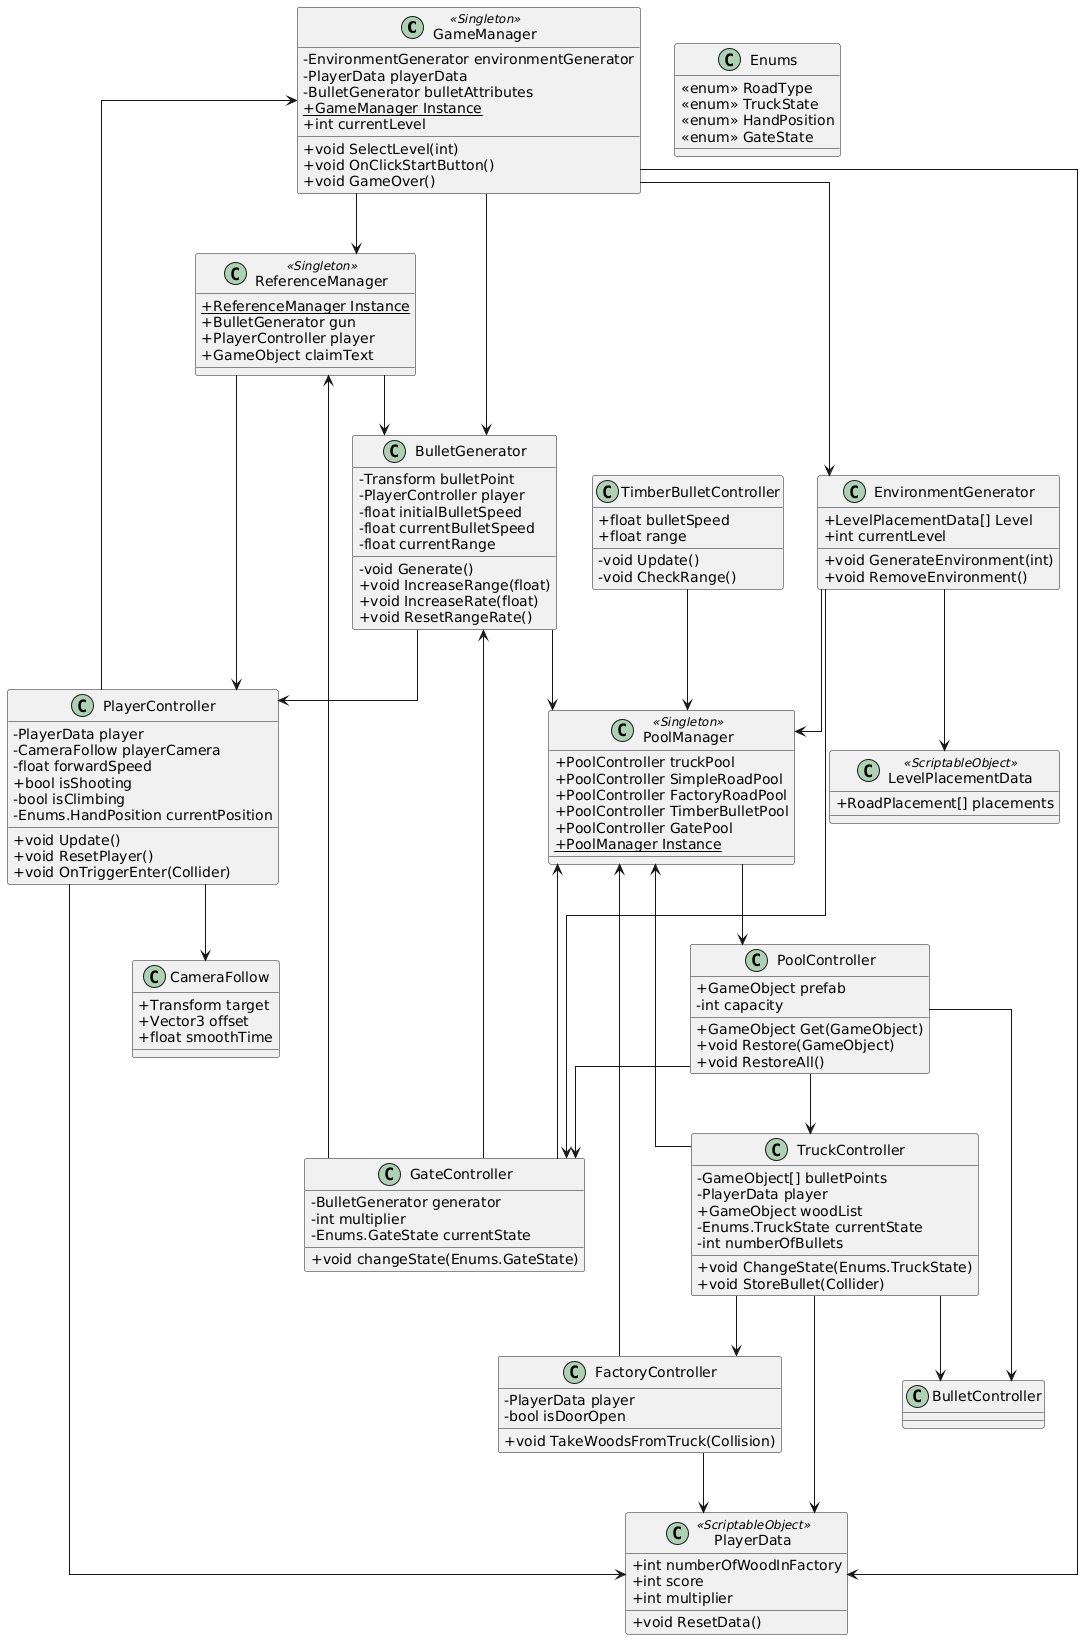

The diagram above was rendered by PlantUML. Its source (embedded in the PNG):
@startuml
skinparam classAttributeIconSize 0
skinparam linetype ortho

' ===== SINGLETONS =====
class GameManager <<Singleton>> {
    - EnvironmentGenerator environmentGenerator
    - PlayerData playerData
    - BulletGenerator bulletAttributes
    + {static} GameManager Instance
    + int currentLevel
    + void SelectLevel(int)
    + void OnClickStartButton()
    + void GameOver()
}

class PoolManager <<Singleton>> {
    + PoolController truckPool
    + PoolController SimpleRoadPool
    + PoolController FactoryRoadPool
    + PoolController TimberBulletPool
    + PoolController GatePool
    + {static} PoolManager Instance
}

class ReferenceManager <<Singleton>> {
    + {static} ReferenceManager Instance
    + BulletGenerator gun
    + PlayerController player
    + GameObject claimText
}

' ===== PLAYER & SHOOTING =====
class PlayerController {
    - PlayerData player
    - CameraFollow playerCamera
    - float forwardSpeed
    + bool isShooting
    - bool isClimbing
    - Enums.HandPosition currentPosition
    + void Update()
    + void ResetPlayer()
    + void OnTriggerEnter(Collider)
}

class BulletGenerator {
    - Transform bulletPoint
    - PlayerController player
    - float initialBulletSpeed
    - float currentBulletSpeed
    - float currentRange
    - void Generate()
    + void IncreaseRange(float)
    + void IncreaseRate(float)
    + void ResetRangeRate()
}

class TimberBulletController {
    + float bulletSpeed
    + float range
    - void Update()
    - void CheckRange()
}

class CameraFollow {
    + Transform target
    + Vector3 offset
    + float smoothTime
}

' ===== ENVIRONMENT & LEVEL =====
class EnvironmentGenerator {
    + LevelPlacementData[] Level
    + int currentLevel
    + void GenerateEnvironment(int)
    + void RemoveEnvironment()
}

class GateController {
    - BulletGenerator generator
    - int multiplier
    - Enums.GateState currentState
    + void changeState(Enums.GateState)
}

' ===== TRUCK & FACTORY =====
class TruckController {
    - GameObject[] bulletPoints
    - PlayerData player
    + GameObject woodList
    - Enums.TruckState currentState
    - int numberOfBullets
    + void ChangeState(Enums.TruckState)
    + void StoreBullet(Collider)
}

class FactoryController {
    - PlayerData player
    - bool isDoorOpen
    + void TakeWoodsFromTruck(Collision)
}

' ===== POOLING =====
class PoolController {
    + GameObject prefab
    - int capacity
    + GameObject Get(GameObject)
    + void Restore(GameObject)
    + void RestoreAll()
}

' ===== DATA =====
class PlayerData <<ScriptableObject>> {
    + int numberOfWoodInFactory
    + int score
    + int multiplier
    + void ResetData()
}

class LevelPlacementData <<ScriptableObject>> {
    + RoadPlacement[] placements
}

class Enums {
    <<enum>> RoadType
    <<enum>> TruckState
    <<enum>> HandPosition
    <<enum>> GateState
}

' ===== RELATIONSHIPS =====

' GameManager connections
GameManager --> EnvironmentGenerator
GameManager --> PlayerData
GameManager --> BulletGenerator
GameManager --> ReferenceManager

' ReferenceManager connections
ReferenceManager --> BulletGenerator
ReferenceManager --> PlayerController

' Player & Shooting flow
PlayerController --> PlayerData
PlayerController --> CameraFollow
PlayerController --> GameManager
BulletGenerator --> PlayerController
BulletGenerator --> PoolManager
TimberBulletController --> PoolManager

' Environment & Gates
EnvironmentGenerator --> PoolManager
EnvironmentGenerator --> LevelPlacementData
EnvironmentGenerator --> GateController
GateController --> BulletGenerator
GateController --> ReferenceManager
GateController --> PoolManager

' Truck & Factory flow
TruckController --> PlayerData
TruckController --> FactoryController
TruckController --> PoolManager
TruckController --> BulletController
FactoryController --> PlayerData
FactoryController --> PoolManager

' Pool system
PoolManager --> PoolController
PoolController --> BulletController
PoolController --> TruckController
PoolController --> GateController
@enduml